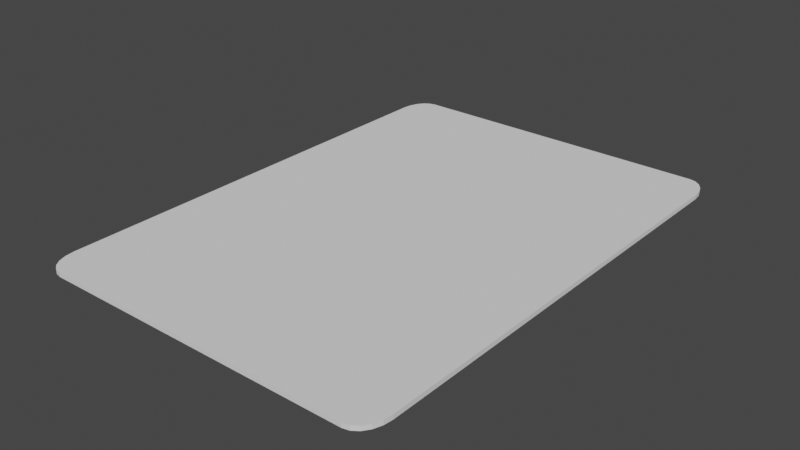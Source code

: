 # Source: untitled1.blend  (saved by Blender 2.93.21; exported with 4.5.12 LTS)
import bpy
from mathutils import Matrix  # noqa: F401  (used for matrix-valued properties, if any)

bpy.ops.wm.read_factory_settings(use_empty=True)
scene = bpy.context.scene
scene.name = 'Scene'

# ---- collections
col_collection = bpy.data.collections.new('Collection'); scene.collection.children.link(col_collection)

# ---- world
world_world = bpy.data.worlds.new('World'); scene.world = world_world
world_world.use_nodes = True; world_world.node_tree.nodes.clear()
_N = world_world.node_tree.nodes; _L = world_world.node_tree.links
n0 = _N.new('ShaderNodeOutputWorld'); n0.name = 'World Output'; n0.location = (300, 300)
n1 = _N.new('ShaderNodeBackground'); n1.name = 'Background'; n1.location = (10, 300)
n1.inputs[0].default_value = (0.05088, 0.05088, 0.05088, 1.0)
_L.new(n1.outputs[0], n0.inputs[0])
n0.is_active_output = True
world_world.color = (0.05088, 0.05088, 0.05088)
world_world.use_sun_shadow = False
world_world.sun_shadow_jitter_overblur = 0.0

# ---- meshes
me_plane = bpy.data.meshes.new('Plane')
me_plane.from_pydata([(0.08253, 0.09342, 0.0), (0.09342, 0.08253, 0.0), (0.0859, 0.09288, 0.0), (0.08893, 0.09134, 0.0), (0.09134, 0.08893, 0.0), (0.09288, 0.0859, 0.0), (-0.09342, 0.08253, 0.0), (-0.08253, 0.09342, 0.0), (-0.09288, 0.0859, 0.0), (-0.09134, 0.08893, 0.0), (-0.08893, 0.09134, 0.0), (-0.08589, 0.09288, 0.0), (0.09342, -0.08253, 0.0), (0.08253, -0.09342, 0.0), (0.09288, -0.0859, 0.0), (0.09134, -0.08893, 0.0), (0.08893, -0.09134, 0.0), (0.0859, -0.09288, 0.0), (-0.08253, -0.09342, 0.0), (-0.09342, -0.08253, 0.0), (-0.08589, -0.09288, 0.0), (-0.08893, -0.09134, 0.0), (-0.09134, -0.08893, 0.0), (-0.09288, -0.0859, 0.0), (0.09342, 0.08253, -0.001669), (0.08253, 0.09342, -0.001669), (0.09288, 0.0859, -0.001669), (0.09134, 0.08893, -0.001669), (0.08893, 0.09134, -0.001669), (0.0859, 0.09288, -0.001669), (-0.08253, 0.09342, -0.001669), (-0.09342, 0.08253, -0.001669), (-0.08589, 0.09288, -0.001669), (-0.08893, 0.09134, -0.001669), (-0.09134, 0.08893, -0.001669), (-0.09288, 0.0859, -0.001669), (0.08253, -0.09342, -0.001669), (0.09342, -0.08253, -0.001669), (0.0859, -0.09288, -0.001669), (0.08893, -0.09134, -0.001669), (0.09134, -0.08893, -0.001669), (0.09288, -0.0859, -0.001669), (-0.09342, -0.08253, -0.001669), (-0.08253, -0.09342, -0.001669), (-0.09288, -0.0859, -0.001669), (-0.09134, -0.08893, -0.001669), (-0.08893, -0.09134, -0.001669), (-0.08589, -0.09288, -0.001669)], [], [(0, 25, 30, 7), (24, 37, 41, 40, 39, 38, 36, 43, 47, 46, 45, 44, 42, 31, 35, 34, 33, 32, 30, 25, 29, 28, 27, 26), (6, 31, 42, 19), (18, 43, 36, 13), (0, 7, 11, 10, 9, 8, 6, 19, 23, 22, 21, 20, 18, 13, 17, 16, 15, 14, 12, 1, 5, 4, 3, 2), (12, 14, 41, 37), (14, 15, 40, 41), (15, 16, 39, 40), (16, 17, 38, 39), (17, 13, 36, 38), (42, 44, 23, 19), (44, 45, 22, 23), (45, 46, 21, 22), (46, 47, 20, 21), (47, 43, 18, 20), (6, 8, 35, 31), (8, 9, 34, 35), (9, 10, 33, 34), (10, 11, 32, 33), (11, 7, 30, 32), (24, 26, 5, 1), (26, 27, 4, 5), (27, 28, 3, 4), (28, 29, 2, 3), (29, 25, 0, 2), (12, 37, 24, 1)])
_uv = me_plane.uv_layers.new(name='UVMap')
_uv.uv.foreach_set('vector', [0.05825, 0.0, 0.05825, 0.0, 0.9417, 0.0, 0.9417, 0.0, 0.0, 0.05825, 0.0, 0.9417, 0.0009504, 0.9597, 0.003708, 0.976, 0.02401, 0.9963, 0.04025, 0.999, 0.05825, 1.0, 0.9417, 1.0, 0.9597, 0.999, 0.976, 0.9963, 0.9963, 0.976, 0.999, 0.9597, 1.0, 0.9417, 1.0, 0.05825, 0.999, 0.04025, 0.9963, 0.02401, 0.976, 0.003708, 0.9597, 0.0009504, 0.9417, 0.0, 0.05825, 0.0, 0.04025, 0.0009504, 0.02401, 0.003708, 0.003708, 0.02401, 0.0009504, 0.04025, 1.0, 0.05825, 1.0, 0.05825, 1.0, 0.9417, 1.0, 0.9417, 0.9417, 1.0, 0.9417, 1.0, 0.05825, 1.0, 0.05825, 1.0, 0.05825, 0.0, 0.9417, 0.0, 0.9597, 0.0009504, 0.976, 0.003708, 0.9963, 0.02401, 0.999, 0.04025, 1.0, 0.05825, 1.0, 0.9417, 0.999, 0.9597, 0.9963, 0.976, 0.976, 0.9963, 0.9597, 0.999, 0.9417, 1.0, 0.05825, 1.0, 0.04025, 0.999, 0.02401, 0.9963, 0.003708, 0.976, 0.0009504, 0.9597, 0.0, 0.9417, 0.0, 0.05825, 0.0009504, 0.04025, 0.003708, 0.02401, 0.02401, 0.003708, 0.04025, 0.0009504, 0.0, 0.9417, 0.0009504, 0.9597, 0.0009504, 0.9597, 0.0, 0.9417, 0.0009504, 0.9597, 0.003708, 0.976, 0.003708, 0.976, 0.0009504, 0.9597, 0.003708, 0.976, 0.02401, 0.9963, 0.02401, 0.9963, 0.003708, 0.976, 0.02401, 0.9963, 0.04025, 0.999, 0.04025, 0.999, 0.02401, 0.9963, 0.04025, 0.999, 0.05825, 1.0, 0.05825, 1.0, 0.04025, 0.999, 1.0, 0.9417, 0.999, 0.9597, 0.999, 0.9597, 1.0, 0.9417, 0.999, 0.9597, 0.9963, 0.976, 0.9963, 0.976, 0.999, 0.9597, 0.9963, 0.976, 0.976, 0.9963, 0.976, 0.9963, 0.9963, 0.976, 0.976, 0.9963, 0.9597, 0.999, 0.9597, 0.999, 0.976, 0.9963, 0.9597, 0.999, 0.9417, 1.0, 0.9417, 1.0, 0.9597, 0.999, 1.0, 0.05825, 0.999, 0.04025, 0.999, 0.04025, 1.0, 0.05825, 0.999, 0.04025, 0.9963, 0.02401, 0.9963, 0.02401, 0.999, 0.04025, 0.9963, 0.02401, 0.976, 0.003708, 0.976, 0.003708, 0.9963, 0.02401, 0.976, 0.003708, 0.9597, 0.0009504, 0.9597, 0.0009504, 0.976, 0.003708, 0.9597, 0.0009504, 0.9417, 0.0, 0.9417, 0.0, 0.9597, 0.0009504, 0.0, 0.05825, 0.0009504, 0.04025, 0.0009504, 0.04025, 0.0, 0.05825, 0.0009504, 0.04025, 0.003708, 0.02401, 0.003708, 0.02401, 0.0009504, 0.04025, 0.003708, 0.02401, 0.02401, 0.003708, 0.02401, 0.003708, 0.003708, 0.02401, 0.02401, 0.003708, 0.04025, 0.0009504, 0.04025, 0.0009504, 0.02401, 0.003708, 0.04025, 0.0009504, 0.05825, 0.0, 0.05825, 0.0, 0.04025, 0.0009504, 0.0, 0.9417, 0.0, 0.9417, 0.0, 0.05825, 0.0, 0.05825])
me_plane.use_remesh_fix_poles = True
me_plane.use_remesh_preserve_attributes = False
me_plane.update()

# ---- objects
ob_plane = bpy.data.objects.new('Plane', me_plane)

# ---- transforms, parenting, visibility, modifiers, constraints
ob_plane.location = (25.79, -17.79, 18.56)
ob_plane.scale = (13.15, 18.47, 18.47)

# ---- collection membership
col_collection.objects.link(ob_plane)

# ---- scene / render settings (as saved in the file)
scene.frame_start = 1; scene.frame_end = 250; scene.frame_set(236)
scene.render.engine = 'BLENDER_EEVEE_NEXT'
scene.cycles.use_denoising = False
scene.cycles.samples = 128
scene.cycles.sampling_pattern = 'TABULATED_SOBOL'
scene.cycles.use_adaptive_sampling = False
scene.cycles.use_light_tree = False
scene.view_settings.view_transform = 'Filmic'
bpy.context.view_layer.update()

# ---- added for rendering (the .blend has no active camera and no usable light): camera, sun
cam_auto = bpy.data.cameras.new('AutoCamera')
cam_auto.lens = 50.0
cam_auto.sensor_width = 36.0
cam_auto.clip_end = 1000.0
ob_auto_camera = bpy.data.objects.new('AutoCamera', cam_auto)
scene.collection.objects.link(ob_auto_camera)
ob_auto_camera.location = (29.7114, -22.4985, 21.6769)
ob_auto_camera.rotation_euler = (1.09748, -7.21219e-08, 0.694738)
scene.camera = ob_auto_camera
light_auto_sun = bpy.data.lights.new('AutoSun', 'SUN')
light_auto_sun.energy = 3.0
light_auto_sun.angle = 0.0523599
ob_auto_sun = bpy.data.objects.new('AutoSun', light_auto_sun)
scene.collection.objects.link(ob_auto_sun)
ob_auto_sun.rotation_euler = (0.872665, 0.174533, 0.523599)
bpy.context.view_layer.update()
